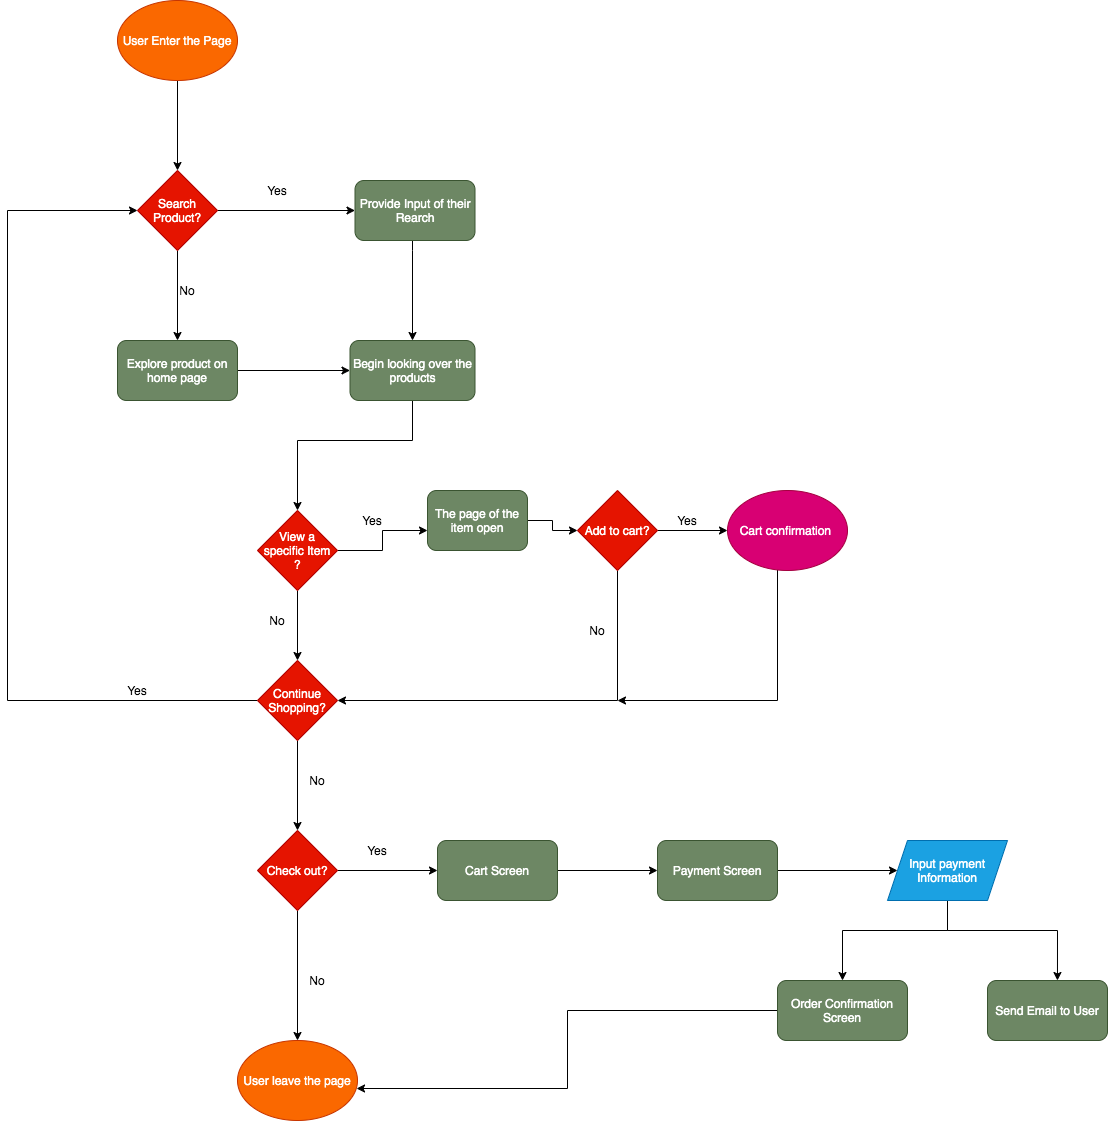

The diagram above was exported from draw.io. Its source (the exported page's mxGraphModel, read from the mxfile embedded in the PNG):
<mxGraphModel dx="1093" dy="1993" grid="1" gridSize="10" guides="1" tooltips="1" connect="1" arrows="1" fold="1" page="1" pageScale="1" pageWidth="850" pageHeight="1100" math="0" shadow="0">
  <root>
    <mxCell id="0" />
    <mxCell id="1" parent="0" />
    <mxCell id="9" style="edgeStyle=orthogonalEdgeStyle;rounded=0;orthogonalLoop=1;jettySize=auto;html=1;" parent="1" source="6" target="7" edge="1">
      <mxGeometry relative="1" as="geometry" />
    </mxCell>
    <mxCell id="6" value="User Enter the Page" style="ellipse;whiteSpace=wrap;html=1;fillColor=#fa6800;strokeColor=#C73500;fontColor=#ffffff;" parent="1" vertex="1">
      <mxGeometry x="190" y="10" width="120" height="80" as="geometry" />
    </mxCell>
    <mxCell id="11" style="edgeStyle=orthogonalEdgeStyle;rounded=0;orthogonalLoop=1;jettySize=auto;html=1;" parent="1" source="7" target="10" edge="1">
      <mxGeometry relative="1" as="geometry" />
    </mxCell>
    <mxCell id="14" style="edgeStyle=orthogonalEdgeStyle;rounded=0;orthogonalLoop=1;jettySize=auto;html=1;entryX=0.5;entryY=0;entryDx=0;entryDy=0;" parent="1" source="7" target="13" edge="1">
      <mxGeometry relative="1" as="geometry" />
    </mxCell>
    <mxCell id="7" value="Search Product?" style="rhombus;whiteSpace=wrap;html=1;fillColor=#e51400;strokeColor=#B20000;fontColor=#ffffff;" parent="1" vertex="1">
      <mxGeometry x="210" y="180" width="80" height="80" as="geometry" />
    </mxCell>
    <mxCell id="17" style="edgeStyle=orthogonalEdgeStyle;rounded=0;orthogonalLoop=1;jettySize=auto;html=1;entryX=0.5;entryY=0;entryDx=0;entryDy=0;" parent="1" source="10" target="16" edge="1">
      <mxGeometry relative="1" as="geometry">
        <Array as="points">
          <mxPoint x="485" y="260" />
          <mxPoint x="485" y="260" />
        </Array>
      </mxGeometry>
    </mxCell>
    <mxCell id="10" value="Provide Input of their Rearch" style="rounded=1;whiteSpace=wrap;html=1;fillColor=#6d8764;strokeColor=#3A5431;fontColor=#ffffff;" parent="1" vertex="1">
      <mxGeometry x="427.5" y="190" width="120" height="60" as="geometry" />
    </mxCell>
    <mxCell id="12" value="Yes" style="text;html=1;strokeColor=none;fillColor=none;align=center;verticalAlign=middle;whiteSpace=wrap;rounded=0;" parent="1" vertex="1">
      <mxGeometry x="330" y="190" width="40" height="20" as="geometry" />
    </mxCell>
    <mxCell id="18" style="edgeStyle=orthogonalEdgeStyle;rounded=0;orthogonalLoop=1;jettySize=auto;html=1;entryX=0;entryY=0.5;entryDx=0;entryDy=0;" parent="1" source="13" target="16" edge="1">
      <mxGeometry relative="1" as="geometry" />
    </mxCell>
    <mxCell id="13" value="Explore product on home page" style="rounded=1;whiteSpace=wrap;html=1;fillColor=#6d8764;strokeColor=#3A5431;fontColor=#ffffff;" parent="1" vertex="1">
      <mxGeometry x="190" y="350" width="120" height="60" as="geometry" />
    </mxCell>
    <mxCell id="15" value="No" style="text;html=1;strokeColor=none;fillColor=none;align=center;verticalAlign=middle;whiteSpace=wrap;rounded=0;" parent="1" vertex="1">
      <mxGeometry x="240" y="290" width="40" height="20" as="geometry" />
    </mxCell>
    <mxCell id="20" style="edgeStyle=orthogonalEdgeStyle;rounded=0;orthogonalLoop=1;jettySize=auto;html=1;" parent="1" source="16" target="19" edge="1">
      <mxGeometry relative="1" as="geometry">
        <Array as="points">
          <mxPoint x="485" y="450" />
          <mxPoint x="370" y="450" />
        </Array>
      </mxGeometry>
    </mxCell>
    <mxCell id="16" value="Begin looking over the products" style="rounded=1;whiteSpace=wrap;html=1;fillColor=#6d8764;strokeColor=#3A5431;fontColor=#ffffff;" parent="1" vertex="1">
      <mxGeometry x="422.5" y="350" width="125" height="60" as="geometry" />
    </mxCell>
    <mxCell id="22" style="edgeStyle=orthogonalEdgeStyle;rounded=0;orthogonalLoop=1;jettySize=auto;html=1;entryX=0;entryY=0.5;entryDx=0;entryDy=0;" parent="1" source="19" edge="1">
      <mxGeometry relative="1" as="geometry">
        <mxPoint x="500" y="540" as="targetPoint" />
      </mxGeometry>
    </mxCell>
    <mxCell id="32" style="edgeStyle=orthogonalEdgeStyle;rounded=0;orthogonalLoop=1;jettySize=auto;html=1;entryX=0.5;entryY=0;entryDx=0;entryDy=0;" parent="1" source="19" target="31" edge="1">
      <mxGeometry relative="1" as="geometry" />
    </mxCell>
    <mxCell id="19" value="View a specific Item&lt;br&gt;?" style="rhombus;whiteSpace=wrap;html=1;fillColor=#e51400;strokeColor=#B20000;fontColor=#ffffff;" parent="1" vertex="1">
      <mxGeometry x="330" y="520" width="80" height="80" as="geometry" />
    </mxCell>
    <mxCell id="23" value="Yes" style="text;html=1;strokeColor=none;fillColor=none;align=center;verticalAlign=middle;whiteSpace=wrap;rounded=0;" parent="1" vertex="1">
      <mxGeometry x="425" y="520" width="40" height="20" as="geometry" />
    </mxCell>
    <mxCell id="133" style="edgeStyle=orthogonalEdgeStyle;rounded=0;orthogonalLoop=1;jettySize=auto;html=1;entryX=0;entryY=0.5;entryDx=0;entryDy=0;" parent="1" source="24" target="132" edge="1">
      <mxGeometry relative="1" as="geometry" />
    </mxCell>
    <mxCell id="140" style="edgeStyle=orthogonalEdgeStyle;rounded=0;orthogonalLoop=1;jettySize=auto;html=1;entryX=1;entryY=0.5;entryDx=0;entryDy=0;" parent="1" source="24" target="31" edge="1">
      <mxGeometry relative="1" as="geometry">
        <Array as="points">
          <mxPoint x="690" y="710" />
        </Array>
      </mxGeometry>
    </mxCell>
    <mxCell id="24" value="Add to cart?" style="rhombus;whiteSpace=wrap;html=1;fillColor=#e51400;strokeColor=#B20000;fontColor=#ffffff;" parent="1" vertex="1">
      <mxGeometry x="650" y="500" width="80" height="80" as="geometry" />
    </mxCell>
    <mxCell id="34" style="edgeStyle=orthogonalEdgeStyle;rounded=0;orthogonalLoop=1;jettySize=auto;html=1;entryX=0;entryY=0.5;entryDx=0;entryDy=0;exitX=1;exitY=0.5;exitDx=0;exitDy=0;" parent="1" source="30" target="24" edge="1">
      <mxGeometry relative="1" as="geometry" />
    </mxCell>
    <mxCell id="27" value="Yes" style="text;html=1;strokeColor=none;fillColor=none;align=center;verticalAlign=middle;whiteSpace=wrap;rounded=0;" parent="1" vertex="1">
      <mxGeometry x="740" y="520" width="40" height="20" as="geometry" />
    </mxCell>
    <mxCell id="30" value="The page of the item open" style="rounded=1;whiteSpace=wrap;html=1;fillColor=#6d8764;strokeColor=#3A5431;fontColor=#ffffff;" parent="1" vertex="1">
      <mxGeometry x="500" y="500" width="100" height="60" as="geometry" />
    </mxCell>
    <mxCell id="143" style="edgeStyle=orthogonalEdgeStyle;rounded=0;orthogonalLoop=1;jettySize=auto;html=1;entryX=0;entryY=0.5;entryDx=0;entryDy=0;exitX=0;exitY=0.5;exitDx=0;exitDy=0;" parent="1" source="31" target="7" edge="1">
      <mxGeometry relative="1" as="geometry">
        <Array as="points">
          <mxPoint x="80" y="710" />
          <mxPoint x="80" y="220" />
        </Array>
      </mxGeometry>
    </mxCell>
    <mxCell id="148" style="edgeStyle=orthogonalEdgeStyle;rounded=0;orthogonalLoop=1;jettySize=auto;html=1;entryX=0.5;entryY=0;entryDx=0;entryDy=0;" parent="1" source="31" target="147" edge="1">
      <mxGeometry relative="1" as="geometry" />
    </mxCell>
    <mxCell id="31" value="Continue Shopping?" style="rhombus;whiteSpace=wrap;html=1;fillColor=#e51400;strokeColor=#B20000;fontColor=#ffffff;" parent="1" vertex="1">
      <mxGeometry x="330" y="670" width="80" height="80" as="geometry" />
    </mxCell>
    <mxCell id="33" value="No" style="text;html=1;strokeColor=none;fillColor=none;align=center;verticalAlign=middle;whiteSpace=wrap;rounded=0;" parent="1" vertex="1">
      <mxGeometry x="330" y="620" width="40" height="20" as="geometry" />
    </mxCell>
    <mxCell id="141" style="edgeStyle=orthogonalEdgeStyle;rounded=0;orthogonalLoop=1;jettySize=auto;html=1;" parent="1" source="132" edge="1">
      <mxGeometry relative="1" as="geometry">
        <mxPoint x="690" y="710" as="targetPoint" />
        <Array as="points">
          <mxPoint x="850" y="710" />
          <mxPoint x="690" y="710" />
        </Array>
      </mxGeometry>
    </mxCell>
    <mxCell id="132" value="Cart confirmation&amp;nbsp;" style="ellipse;whiteSpace=wrap;html=1;fillColor=#d80073;strokeColor=#A50040;fontColor=#ffffff;" parent="1" vertex="1">
      <mxGeometry x="800" y="500" width="120" height="80" as="geometry" />
    </mxCell>
    <mxCell id="138" value="No" style="text;html=1;strokeColor=none;fillColor=none;align=center;verticalAlign=middle;whiteSpace=wrap;rounded=0;" parent="1" vertex="1">
      <mxGeometry x="650" y="630" width="40" height="20" as="geometry" />
    </mxCell>
    <mxCell id="144" value="Yes" style="text;html=1;strokeColor=none;fillColor=none;align=center;verticalAlign=middle;whiteSpace=wrap;rounded=0;" parent="1" vertex="1">
      <mxGeometry x="190" y="690" width="40" height="20" as="geometry" />
    </mxCell>
    <mxCell id="151" style="edgeStyle=orthogonalEdgeStyle;rounded=0;orthogonalLoop=1;jettySize=auto;html=1;" parent="1" source="147" target="150" edge="1">
      <mxGeometry relative="1" as="geometry" />
    </mxCell>
    <mxCell id="154" style="edgeStyle=orthogonalEdgeStyle;rounded=0;orthogonalLoop=1;jettySize=auto;html=1;entryX=0;entryY=0.5;entryDx=0;entryDy=0;" parent="1" source="147" target="153" edge="1">
      <mxGeometry relative="1" as="geometry" />
    </mxCell>
    <mxCell id="147" value="Check out?" style="rhombus;whiteSpace=wrap;html=1;fillColor=#e51400;strokeColor=#B20000;fontColor=#ffffff;" parent="1" vertex="1">
      <mxGeometry x="330" y="840" width="80" height="80" as="geometry" />
    </mxCell>
    <mxCell id="149" value="No" style="text;html=1;strokeColor=none;fillColor=none;align=center;verticalAlign=middle;whiteSpace=wrap;rounded=0;" parent="1" vertex="1">
      <mxGeometry x="370" y="780" width="40" height="20" as="geometry" />
    </mxCell>
    <mxCell id="150" value="User leave the page" style="ellipse;whiteSpace=wrap;html=1;fillColor=#fa6800;strokeColor=#C73500;fontColor=#ffffff;" parent="1" vertex="1">
      <mxGeometry x="310" y="1050" width="120" height="80" as="geometry" />
    </mxCell>
    <mxCell id="152" value="No" style="text;html=1;strokeColor=none;fillColor=none;align=center;verticalAlign=middle;whiteSpace=wrap;rounded=0;" parent="1" vertex="1">
      <mxGeometry x="370" y="980" width="40" height="20" as="geometry" />
    </mxCell>
    <mxCell id="157" style="edgeStyle=orthogonalEdgeStyle;rounded=0;orthogonalLoop=1;jettySize=auto;html=1;entryX=0;entryY=0.5;entryDx=0;entryDy=0;" parent="1" source="153" target="156" edge="1">
      <mxGeometry relative="1" as="geometry" />
    </mxCell>
    <mxCell id="153" value="Cart Screen" style="rounded=1;whiteSpace=wrap;html=1;fillColor=#6d8764;strokeColor=#3A5431;fontColor=#ffffff;" parent="1" vertex="1">
      <mxGeometry x="510" y="850" width="120" height="60" as="geometry" />
    </mxCell>
    <mxCell id="155" value="Yes" style="text;html=1;strokeColor=none;fillColor=none;align=center;verticalAlign=middle;whiteSpace=wrap;rounded=0;" parent="1" vertex="1">
      <mxGeometry x="430" y="850" width="40" height="20" as="geometry" />
    </mxCell>
    <mxCell id="159" style="edgeStyle=orthogonalEdgeStyle;rounded=0;orthogonalLoop=1;jettySize=auto;html=1;" parent="1" source="156" target="158" edge="1">
      <mxGeometry relative="1" as="geometry" />
    </mxCell>
    <mxCell id="156" value="Payment Screen" style="rounded=1;whiteSpace=wrap;html=1;fillColor=#6d8764;strokeColor=#3A5431;fontColor=#ffffff;" parent="1" vertex="1">
      <mxGeometry x="730" y="850" width="120" height="60" as="geometry" />
    </mxCell>
    <mxCell id="162" style="edgeStyle=orthogonalEdgeStyle;rounded=0;orthogonalLoop=1;jettySize=auto;html=1;entryX=0.5;entryY=0;entryDx=0;entryDy=0;" parent="1" source="158" target="160" edge="1">
      <mxGeometry relative="1" as="geometry">
        <mxPoint x="1020" y="960" as="targetPoint" />
        <Array as="points">
          <mxPoint x="1020" y="940" />
          <mxPoint x="915" y="940" />
        </Array>
      </mxGeometry>
    </mxCell>
    <mxCell id="164" style="edgeStyle=orthogonalEdgeStyle;rounded=0;orthogonalLoop=1;jettySize=auto;html=1;entryX=0.583;entryY=0;entryDx=0;entryDy=0;entryPerimeter=0;" parent="1" source="158" target="163" edge="1">
      <mxGeometry relative="1" as="geometry">
        <Array as="points">
          <mxPoint x="1020" y="940" />
          <mxPoint x="1130" y="940" />
        </Array>
      </mxGeometry>
    </mxCell>
    <mxCell id="158" value="Input payment Information" style="shape=parallelogram;perimeter=parallelogramPerimeter;whiteSpace=wrap;html=1;fixedSize=1;fillColor=#1ba1e2;strokeColor=#006EAF;fontColor=#ffffff;" parent="1" vertex="1">
      <mxGeometry x="960" y="850" width="120" height="60" as="geometry" />
    </mxCell>
    <mxCell id="167" style="edgeStyle=orthogonalEdgeStyle;rounded=0;orthogonalLoop=1;jettySize=auto;html=1;entryX=0.992;entryY=0.6;entryDx=0;entryDy=0;entryPerimeter=0;" parent="1" source="160" target="150" edge="1">
      <mxGeometry relative="1" as="geometry" />
    </mxCell>
    <mxCell id="160" value="Order Confirmation Screen" style="rounded=1;whiteSpace=wrap;html=1;fillColor=#6d8764;strokeColor=#3A5431;fontColor=#ffffff;" parent="1" vertex="1">
      <mxGeometry x="850" y="990" width="130" height="60" as="geometry" />
    </mxCell>
    <mxCell id="163" value="Send Email to User" style="rounded=1;whiteSpace=wrap;html=1;fillColor=#6d8764;strokeColor=#3A5431;fontColor=#ffffff;" parent="1" vertex="1">
      <mxGeometry x="1060" y="990" width="120" height="60" as="geometry" />
    </mxCell>
  </root>
</mxGraphModel>